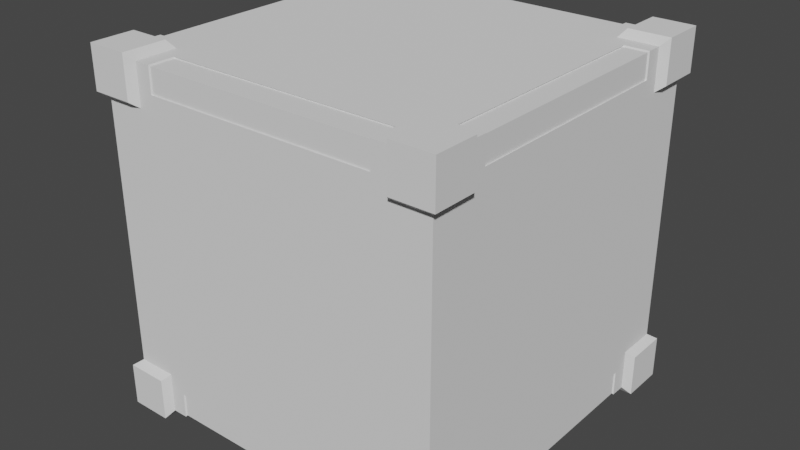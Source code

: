 # Source: crate.blend  (saved by Blender 3.3.6; exported with 4.5.12 LTS)
import bpy
from mathutils import Matrix  # noqa: F401  (used for matrix-valued properties, if any)

bpy.ops.wm.read_factory_settings(use_empty=True)
scene = bpy.context.scene
scene.name = 'Scene'

# ---- collections
col_collection = bpy.data.collections.new('Collection'); scene.collection.children.link(col_collection)

# ---- node groups
ng_auto_smooth = bpy.data.node_groups.new('Auto Smooth', 'GeometryNodeTree')
_s = ng_auto_smooth.interface.new_socket(name='Geometry', in_out='OUTPUT', socket_type='NodeSocketGeometry')
_s = ng_auto_smooth.interface.new_socket(name='Geometry', in_out='INPUT', socket_type='NodeSocketGeometry')
_s = ng_auto_smooth.interface.new_socket(name='Angle', in_out='INPUT', socket_type='NodeSocketFloat')
_s.subtype = 'ANGLE'
_s.min_value = 0.0
_s.max_value = 3.142
ng_auto_smooth.is_modifier = True
_N = ng_auto_smooth.nodes; _L = ng_auto_smooth.links
n0 = _N.new('NodeGroupOutput'); n0.name = 'Group Output'; n0.location = (480, -100)
n1 = _N.new('NodeGroupInput'); n1.name = 'Group Input'; n1.location = (-420, -300)
n2 = _N.new('NodeGroupInput'); n2.name = 'Group Input.001'; n2.location = (-60, -100)
n3 = _N.new('GeometryNodeSetShadeSmooth'); n3.name = 'Set Shade Smooth'; n3.location = (120, -100)
n3.domain = 'EDGE'
n4 = _N.new('GeometryNodeSetShadeSmooth'); n4.name = 'Set Shade Smooth.001'; n4.location = (300, -100)
n5 = _N.new('GeometryNodeInputMeshEdgeAngle'); n5.name = 'Edge Angle'; n5.location = (-420, -220)
n6 = _N.new('GeometryNodeInputEdgeSmooth'); n6.name = 'Is Edge Smooth'; n6.location = (-60, -160)
n7 = _N.new('GeometryNodeInputShadeSmooth'); n7.name = 'Is Face Smooth'; n7.location = (-240, -340)
n8 = _N.new('FunctionNodeBooleanMath'); n8.name = 'Boolean Math'; n8.location = (-60, -220)
n9 = _N.new('FunctionNodeCompare'); n9.name = 'Compare'; n9.location = (-240, -180)
n9.operation = 'LESS_EQUAL'
_L.new(n5.outputs[0], n9.inputs[0])
_L.new(n4.outputs[0], n0.inputs[0])
_L.new(n1.outputs[1], n9.inputs[1])
_L.new(n9.outputs[0], n8.inputs[0])
_L.new(n7.outputs[0], n8.inputs[1])
_L.new(n2.outputs[0], n3.inputs[0])
_L.new(n6.outputs[0], n3.inputs[1])
_L.new(n3.outputs[0], n4.inputs[0])
_L.new(n8.outputs[0], n3.inputs[2])
n0.is_active_output = True

# ---- world
world_world = bpy.data.worlds.new('World'); scene.world = world_world
world_world.use_nodes = True; world_world.node_tree.nodes.clear()
_N = world_world.node_tree.nodes; _L = world_world.node_tree.links
n0 = _N.new('ShaderNodeOutputWorld'); n0.name = 'World Output'; n0.location = (300, 300)
n1 = _N.new('ShaderNodeBackground'); n1.name = 'Background'; n1.location = (10, 300)
n1.inputs[0].default_value = (0.05088, 0.05088, 0.05088, 1.0)
_L.new(n1.outputs[0], n0.inputs[0])
n0.is_active_output = True
world_world.color = (0.05088, 0.05088, 0.05088)
world_world.use_sun_shadow = False
world_world.sun_shadow_jitter_overblur = 0.0

# ---- meshes
me_cube_001 = bpy.data.meshes.new('Cube.001')
me_cube_001.from_pydata([(-1.0, 0.7556, -1.0), (-1.0, -0.7556, -1.0), (1.0, -0.6659, -1.0), (1.0, 0.7556, -1.0), (-1.0, -1.0, -0.7637), (-1.0, 1.0, -0.7637), (1.0, 1.0, -0.7637), (-0.7006, -0.9094, 0.6003), (1.0, -1.0, -0.7637), (1.0, 0.6659, -0.8534), (1.0, -0.6659, -0.8534), (0.7006, -0.9094, 0.6003), (-1.0, -0.6659, -0.8534), (0.7006, 0.9094, 0.6003), (-1.0, 0.6659, -0.8534), (0.6807, 1.0, -1.0), (-0.6807, 1.0, -1.0), (-0.6807, -1.0, -1.0), (0.7704, -1.0, -1.0), (0.6807, 0.8453, -1.0), (-0.6807, 0.8453, -1.0), (0.6807, -0.8453, -1.0), (-0.6807, -0.8453, -1.0), (0.6807, -1.0, -0.8534), (-0.6807, -1.0, -0.8534), (-0.7006, 0.9094, 0.6003), (-0.9094, 0.6871, 0.6003), (-0.6807, 1.0, -0.8534), (0.6807, 1.0, -0.8534), (-0.9094, -0.6871, 0.6003), (0.9094, -0.6871, 0.6003), (-1.0, 0.6659, -1.0), (-0.7704, 0.7556, -1.0), (-0.8601, 0.6659, -1.0), (-1.0, -0.6659, -1.0), (-0.7704, -0.7556, -1.0), (-0.8601, -0.6659, -1.0), (1.0, 0.7556, -0.7637), (1.0, 0.6659, -1.0), (1.0, -0.7556, -0.7637), (1.0, -0.7556, -1.0), (-1.0, -0.7556, -0.7637), (-1.0, 0.7556, -0.7637), (0.9094, 0.6871, 0.6003), (0.7704, -1.0, -0.7637), (0.7704, 0.7556, -1.0), (0.8601, 0.6659, -1.0), (0.7704, -0.7556, -1.0), (0.8601, -0.6659, -1.0), (-0.7704, -1.0, -0.7637), (-0.7704, 1.0, -0.7637), (0.7704, 1.0, -0.7637), (-0.7704, 1.0, -1.0), (0.7704, 1.0, -1.0), (0.6807, -1.0, -1.0), (-0.7704, -1.0, -1.0), (-0.9922, 0.6607, -0.9922), (-0.9922, -0.6607, -0.9922), (0.9922, -0.6607, -0.9922), (0.9922, 0.6607, -0.9922), (0.6753, 0.9922, -0.9922), (-0.6753, 0.9922, -0.9922), (-0.6753, -0.9922, -0.9922), (0.6753, -0.9922, -0.9922), (-0.8534, 0.6607, -0.9922), (-0.8534, -0.6607, -0.9922), (0.9922, 0.6607, -0.8467), (0.9922, -0.6607, -0.8467), (-0.9922, -0.6607, -0.8467), (-0.9922, 0.6607, -0.8467), (0.9094, -0.9094, 0.6003), (0.9094, 0.9094, 0.6003), (0.8534, 0.6607, -0.9922), (0.6753, 0.8387, -0.9922), (-0.6753, 0.8387, -0.9922), (0.8534, -0.6607, -0.9922), (0.6753, -0.8387, -0.9922), (-0.6753, -0.8387, -0.9922), (0.6753, -0.9922, -0.8467), (-0.6753, -0.9922, -0.8467), (-0.9094, 0.9094, 0.6003), (-0.9094, -0.9094, 0.6003), (-0.6753, 0.9922, -0.8467), (0.6753, 0.9922, -0.8467), (-1.0, -1.0, 0.6003), (-1.0, 1.0, 0.6003), (1.0, 1.0, 0.6003), (1.0, -1.0, 0.6003), (1.0, 0.7556, 0.6003), (1.0, -0.7556, 0.6003), (-1.0, -0.7556, 0.6003), (-1.0, 0.7556, 0.6003), (-0.7704, 1.0, 0.6003), (0.7704, 1.0, 0.6003), (0.7704, -1.0, 0.6003), (-0.7704, -1.0, 0.6003), (-0.7006, -0.9094, 0.3721), (-0.7006, -0.7467, 0.2095), (-0.7006, -0.8876, 0.2908), (-0.7006, -0.828, 0.2312), (0.7006, -0.7467, 0.2095), (0.7006, -0.9094, 0.3721), (0.7006, -0.828, 0.2312), (0.7006, -0.8876, 0.2908), (0.7006, 0.9094, 0.3721), (0.7006, 0.7467, 0.2095), (0.7006, 0.8876, 0.2908), (0.7006, 0.828, 0.2312), (-0.7006, 0.7467, 0.2095), (-0.7006, 0.9094, 0.3721), (-0.7006, 0.828, 0.2312), (-0.7006, 0.8876, 0.2908), (-0.7467, 0.6871, 0.2095), (-0.9094, 0.6871, 0.3721), (-0.828, 0.6871, 0.2312), (-0.8876, 0.6871, 0.2908), (-0.9094, -0.6871, 0.3721), (-0.7467, -0.6871, 0.2095), (-0.8876, -0.6871, 0.2908), (-0.828, -0.6871, 0.2312), (0.7467, -0.6871, 0.2095), (0.9094, -0.6871, 0.3721), (0.828, -0.6871, 0.2312), (0.8876, -0.6871, 0.2908), (0.9094, 0.6871, 0.3721), (0.7467, 0.6871, 0.2095), (0.8876, 0.6871, 0.2908), (0.828, 0.6871, 0.2312), (0.7467, -0.7467, 0.2095), (0.9094, -0.9094, 0.3721), (0.828, -0.828, 0.2312), (0.8876, -0.8876, 0.2908), (0.9094, 0.9094, 0.3721), (0.7467, 0.7467, 0.2095), (0.8876, 0.8876, 0.2908), (0.828, 0.828, 0.2312), (-0.7467, 0.7467, 0.2095), (-0.9094, 0.9094, 0.3721), (-0.828, 0.828, 0.2312), (-0.8876, 0.8876, 0.2908), (-0.9094, -0.9094, 0.3721), (-0.7467, -0.7467, 0.2095), (-0.8876, -0.8876, 0.2908), (-0.828, -0.828, 0.2312)], [], [(16, 27, 82, 61), (9, 10, 67, 66), (85, 91, 26, 80), (27, 28, 83, 82), (32, 45, 47, 35), (12, 14, 69, 68), (84, 95, 7, 81), (23, 24, 79, 78), (95, 94, 11, 7), (33, 31, 0, 32), (34, 36, 35, 1), (9, 38, 3, 37), (2, 10, 39, 40), (12, 34, 1, 41), (31, 14, 42, 0), (14, 12, 41, 42), (10, 9, 37, 39), (38, 46, 45, 3), (20, 19, 45, 32), (48, 2, 40, 47), (21, 22, 35, 47), (24, 23, 44, 49), (28, 27, 50, 51), (27, 16, 52, 50), (15, 28, 51, 53), (23, 54, 18, 44), (17, 24, 49, 55), (36, 33, 32, 35), (46, 48, 47, 45), (16, 20, 32, 52), (19, 15, 53, 45), (22, 17, 55, 35), (54, 21, 47, 18), (72, 59, 58, 75), (57, 68, 69, 56), (59, 66, 67, 58), (61, 82, 83, 60), (63, 78, 79, 62), (56, 64, 65, 57), (61, 60, 73, 74), (77, 76, 63, 62), (17, 22, 77, 62), (31, 33, 64, 56), (28, 15, 60, 83), (21, 54, 63, 76), (36, 34, 57, 65), (54, 23, 78, 63), (38, 9, 66, 59), (24, 17, 62, 79), (10, 2, 58, 67), (33, 36, 65, 64), (34, 12, 68, 57), (48, 46, 72, 75), (46, 38, 59, 72), (14, 31, 56, 69), (20, 16, 61, 74), (19, 20, 74, 73), (15, 19, 73, 60), (2, 48, 75, 58), (22, 21, 76, 77), (44, 94, 95, 49), (8, 87, 94, 44), (50, 92, 93, 51), (5, 85, 92, 50), (42, 91, 85, 5), (51, 93, 86, 6), (39, 89, 87, 8), (49, 95, 84, 4), (6, 86, 88, 37), (37, 88, 89, 39), (4, 84, 90, 41), (41, 90, 91, 42), (91, 90, 29, 26), (94, 87, 70, 11), (88, 86, 71, 43), (86, 93, 13, 71), (93, 92, 25, 13), (89, 88, 43, 30), (87, 89, 30, 70), (92, 85, 80, 25), (90, 84, 81, 29), (30, 43, 124, 121), (81, 7, 96, 140), (25, 80, 137, 109), (70, 30, 121, 129), (80, 26, 113, 137), (71, 13, 104, 132), (11, 70, 129, 101), (29, 81, 140, 116), (26, 29, 116, 113), (43, 71, 132, 124), (13, 25, 109, 104), (7, 11, 101, 96), (117, 112, 114, 119), (119, 114, 115, 118), (118, 115, 113, 116), (141, 117, 119, 143), (143, 119, 118, 142), (142, 118, 116, 140), (125, 120, 122, 127), (127, 122, 123, 126), (126, 123, 121, 124), (133, 125, 127, 135), (135, 127, 126, 134), (134, 126, 124, 132), (97, 141, 143, 99), (99, 143, 142, 98), (98, 142, 140, 96), (120, 128, 130, 122), (122, 130, 131, 123), (123, 131, 129, 121), (105, 133, 135, 107), (107, 135, 134, 106), (106, 134, 132, 104), (112, 136, 138, 114), (114, 138, 139, 115), (115, 139, 137, 113), (136, 108, 110, 138), (138, 110, 111, 139), (139, 111, 109, 137), (108, 105, 107, 110), (110, 107, 106, 111), (111, 106, 104, 109), (128, 100, 102, 130), (130, 102, 103, 131), (131, 103, 101, 129), (100, 97, 99, 102), (102, 99, 98, 103), (103, 98, 96, 101), (117, 141, 97, 100, 128, 120, 125, 133, 105, 108, 136, 112)])
me_cube_001.polygons.foreach_set('use_smooth', [True] * 130)
_uv = me_cube_001.uv_layers.new(name='UVMap')
_uv.uv.foreach_set('vector', [0.9783, 0.2091, 0.9783, 0.2792, 0.9746, 0.2824, 0.9746, 0.2128, 0.9783, 0.8185, 0.9783, 0.1815, 0.9746, 0.184, 0.9746, 0.816, 0.02168, 0.9783, 0.02168, 0.8614, 0.06502, 0.8287, 0.06502, 0.935, 0.1744, 0.9783, 0.8256, 0.9783, 0.823, 0.9746, 0.177, 0.9746, 0.1315, 0.8614, 0.8685, 0.8614, 0.8685, 0.1386, 0.1315, 0.1386, 0.02168, 0.1815, 0.02168, 0.8185, 0.02541, 0.816, 0.02541, 0.184, 0.02168, 0.02168, 0.1315, 0.02168, 0.1649, 0.06502, 0.06502, 0.06502, 0.8256, 0.02168, 0.1744, 0.02168, 0.177, 0.02541, 0.823, 0.02541, 0.1315, 0.02168, 0.8685, 0.02168, 0.8351, 0.06502, 0.1649, 0.06502, 0.08858, 0.8185, 0.02168, 0.8185, 0.02168, 0.8614, 0.1315, 0.8614, 0.02168, 0.1815, 0.08858, 0.1815, 0.1315, 0.1386, 0.02168, 0.1386, 0.8185, 0.2792, 0.8185, 0.2091, 0.8614, 0.2091, 0.8614, 0.3221, 0.1815, 0.2091, 0.1815, 0.2792, 0.1386, 0.3221, 0.1386, 0.2091, 0.1815, 0.2792, 0.1815, 0.2091, 0.1386, 0.2091, 0.1386, 0.3221, 0.8185, 0.2091, 0.8185, 0.2792, 0.8614, 0.3221, 0.8614, 0.2091, 0.8185, 0.2792, 0.1815, 0.2792, 0.1386, 0.3221, 0.8614, 0.3221, 0.1815, 0.2792, 0.8185, 0.2792, 0.8614, 0.3221, 0.1386, 0.3221, 0.9783, 0.8185, 0.9114, 0.8185, 0.8685, 0.8614, 0.9783, 0.8614, 0.1744, 0.9044, 0.8256, 0.9044, 0.8685, 0.8614, 0.1315, 0.8614, 0.9114, 0.1815, 0.9783, 0.1815, 0.9783, 0.1386, 0.8685, 0.1386, 0.8256, 0.09565, 0.1744, 0.09565, 0.1315, 0.1386, 0.8685, 0.1386, 0.1744, 0.2792, 0.8256, 0.2792, 0.8685, 0.3221, 0.1315, 0.3221, 0.8256, 0.2792, 0.1744, 0.2792, 0.1315, 0.3221, 0.8685, 0.3221, 0.1744, 0.2792, 0.1744, 0.2091, 0.1315, 0.2091, 0.1315, 0.3221, 0.8256, 0.2091, 0.8256, 0.2792, 0.8685, 0.3221, 0.8685, 0.2091, 0.8256, 0.2792, 0.8256, 0.2091, 0.8685, 0.2091, 0.8685, 0.3221, 0.1744, 0.2091, 0.1744, 0.2792, 0.1315, 0.3221, 0.1315, 0.2091, 0.08858, 0.1815, 0.08858, 0.8185, 0.1315, 0.8614, 0.1315, 0.1386, 0.9114, 0.8185, 0.9114, 0.1815, 0.8685, 0.1386, 0.8685, 0.8614, 0.1744, 0.9783, 0.1744, 0.9044, 0.1315, 0.8614, 0.1315, 0.9783, 0.8256, 0.9044, 0.8256, 0.9783, 0.8685, 0.9783, 0.8685, 0.8614, 0.1744, 0.09565, 0.1744, 0.02168, 0.1315, 0.02168, 0.1315, 0.1386, 0.8256, 0.02168, 0.8256, 0.09565, 0.8685, 0.1386, 0.8685, 0.02168, 0.9082, 0.816, 0.9746, 0.816, 0.9746, 0.184, 0.9082, 0.184, 0.184, 0.2128, 0.184, 0.2824, 0.816, 0.2824, 0.816, 0.2128, 0.816, 0.2128, 0.816, 0.2824, 0.184, 0.2824, 0.184, 0.2128, 0.177, 0.2128, 0.177, 0.2824, 0.823, 0.2824, 0.823, 0.2128, 0.823, 0.2128, 0.823, 0.2824, 0.177, 0.2824, 0.177, 0.2128, 0.02541, 0.816, 0.09179, 0.816, 0.09179, 0.184, 0.02541, 0.184, 0.177, 0.9746, 0.823, 0.9746, 0.823, 0.9012, 0.177, 0.9012, 0.177, 0.09881, 0.823, 0.09881, 0.823, 0.02541, 0.177, 0.02541, 0.02168, 0.2091, 0.09565, 0.2091, 0.09881, 0.2128, 0.02541, 0.2128, 0.02168, 0.2091, 0.08858, 0.2091, 0.09179, 0.2128, 0.02541, 0.2128, 0.9783, 0.2792, 0.9783, 0.2091, 0.9746, 0.2128, 0.9746, 0.2824, 0.09565, 0.2091, 0.02168, 0.2091, 0.02541, 0.2128, 0.09881, 0.2128, 0.08858, 0.2091, 0.02168, 0.2091, 0.02541, 0.2128, 0.09179, 0.2128, 0.02168, 0.2091, 0.02168, 0.2792, 0.02541, 0.2824, 0.02541, 0.2128, 0.9783, 0.2091, 0.9783, 0.2792, 0.9746, 0.2824, 0.9746, 0.2128, 0.02168, 0.2792, 0.02168, 0.2091, 0.02541, 0.2128, 0.02541, 0.2824, 0.9783, 0.2792, 0.9783, 0.2091, 0.9746, 0.2128, 0.9746, 0.2824, 0.8185, 0.2091, 0.1815, 0.2091, 0.184, 0.2128, 0.816, 0.2128, 0.02168, 0.2091, 0.02168, 0.2792, 0.02541, 0.2824, 0.02541, 0.2128, 0.1815, 0.2091, 0.8185, 0.2091, 0.816, 0.2128, 0.184, 0.2128, 0.9114, 0.2091, 0.9783, 0.2091, 0.9746, 0.2128, 0.9082, 0.2128, 0.02168, 0.2792, 0.02168, 0.2091, 0.02541, 0.2128, 0.02541, 0.2824, 0.9044, 0.2091, 0.9783, 0.2091, 0.9746, 0.2128, 0.9012, 0.2128, 0.8256, 0.2091, 0.1744, 0.2091, 0.177, 0.2128, 0.823, 0.2128, 0.9783, 0.2091, 0.9044, 0.2091, 0.9012, 0.2128, 0.9746, 0.2128, 0.9783, 0.2091, 0.9114, 0.2091, 0.9082, 0.2128, 0.9746, 0.2128, 0.1744, 0.2091, 0.8256, 0.2091, 0.823, 0.2128, 0.177, 0.2128, 0.8685, 0.3221, 0.8685, 0.9745, 0.1315, 0.9745, 0.1315, 0.3221, 0.9783, 0.3221, 0.9783, 0.9745, 0.8685, 0.9745, 0.8685, 0.3221, 0.1315, 0.3221, 0.1315, 0.9745, 0.8685, 0.9745, 0.8685, 0.3221, 0.02168, 0.3221, 0.02168, 0.9745, 0.1315, 0.9745, 0.1315, 0.3221, 0.8614, 0.3221, 0.8614, 0.9745, 0.9783, 0.9745, 0.9783, 0.3221, 0.8685, 0.3221, 0.8685, 0.9745, 0.9783, 0.9745, 0.9783, 0.3221, 0.1386, 0.3221, 0.1386, 0.9745, 0.02168, 0.9745, 0.02168, 0.3221, 0.1315, 0.3221, 0.1315, 0.9745, 0.02168, 0.9745, 0.02168, 0.3221, 0.9783, 0.3221, 0.9783, 0.9745, 0.8614, 0.9745, 0.8614, 0.3221, 0.8614, 0.3221, 0.8614, 0.9745, 0.1386, 0.9745, 0.1386, 0.3221, 0.02168, 0.3221, 0.02168, 0.9745, 0.1386, 0.9745, 0.1386, 0.3221, 0.1386, 0.3221, 0.1386, 0.9745, 0.8614, 0.9745, 0.8614, 0.3221, 0.02168, 0.8614, 0.02168, 0.1386, 0.06502, 0.1713, 0.06502, 0.8287, 0.8685, 0.02168, 0.9783, 0.02168, 0.935, 0.06502, 0.8351, 0.06502, 0.9783, 0.8614, 0.9783, 0.9783, 0.935, 0.935, 0.935, 0.8287, 0.9783, 0.9783, 0.8685, 0.9783, 0.8351, 0.935, 0.935, 0.935, 0.8685, 0.9783, 0.1315, 0.9783, 0.1649, 0.935, 0.8351, 0.935, 0.9783, 0.1386, 0.9783, 0.8614, 0.935, 0.8287, 0.935, 0.1713, 0.9783, 0.02168, 0.9783, 0.1386, 0.935, 0.1713, 0.935, 0.06502, 0.1315, 0.9783, 0.02168, 0.9783, 0.06502, 0.935, 0.1649, 0.935, 0.02168, 0.1386, 0.02168, 0.02168, 0.06502, 0.06502, 0.06502, 0.1713, 0.1713, 0.9745, 0.8287, 0.9745, 0.8287, 0.8654, 0.1713, 0.8654, 0.06502, 0.9745, 0.1649, 0.9745, 0.1649, 0.8654, 0.06502, 0.8654, 0.1649, 0.9745, 0.06502, 0.9745, 0.06502, 0.8654, 0.1649, 0.8654, 0.06502, 0.9745, 0.1713, 0.9745, 0.1713, 0.8654, 0.06502, 0.8654, 0.935, 0.9745, 0.8287, 0.9745, 0.8287, 0.8654, 0.935, 0.8654, 0.935, 0.9745, 0.8351, 0.9745, 0.8351, 0.8654, 0.935, 0.8654, 0.8351, 0.9745, 0.935, 0.9745, 0.935, 0.8654, 0.8351, 0.8654, 0.1713, 0.9745, 0.06502, 0.9745, 0.06502, 0.8654, 0.1713, 0.8654, 0.8287, 0.9745, 0.1713, 0.9745, 0.1713, 0.8654, 0.8287, 0.8654, 0.8287, 0.9745, 0.935, 0.9745, 0.935, 0.8654, 0.8287, 0.8654, 0.8351, 0.9745, 0.1649, 0.9745, 0.1649, 0.8654, 0.8351, 0.8654, 0.1649, 0.9745, 0.8351, 0.9745, 0.8351, 0.8654, 0.1649, 0.8654, 0.1428, 0.1713, 0.1428, 0.8287, 0.1039, 0.8287, 0.1039, 0.1713, 0.1713, 0.798, 0.8287, 0.798, 0.8287, 0.8265, 0.1713, 0.8265, 0.1713, 0.8265, 0.8287, 0.8265, 0.8287, 0.8654, 0.1713, 0.8654, 0.1428, 0.1428, 0.1428, 0.1713, 0.1039, 0.1713, 0.1039, 0.1039, 0.1039, 0.798, 0.1713, 0.798, 0.1713, 0.8265, 0.07544, 0.8265, 0.07544, 0.8265, 0.1713, 0.8265, 0.1713, 0.8654, 0.06502, 0.8654, 0.8572, 0.8287, 0.8572, 0.1713, 0.8961, 0.1713, 0.8961, 0.8287, 0.8287, 0.798, 0.1713, 0.798, 0.1713, 0.8265, 0.8287, 0.8265, 0.8287, 0.8265, 0.1713, 0.8265, 0.1713, 0.8654, 0.8287, 0.8654, 0.8572, 0.8572, 0.8572, 0.8287, 0.8961, 0.8287, 0.8961, 0.8961, 0.8961, 0.798, 0.8287, 0.798, 0.8287, 0.8265, 0.9246, 0.8265, 0.9246, 0.8265, 0.8287, 0.8265, 0.8287, 0.8654, 0.935, 0.8654, 0.1649, 0.1428, 0.1428, 0.1428, 0.1039, 0.1039, 0.1649, 0.1039, 0.1649, 0.798, 0.1039, 0.798, 0.07544, 0.8265, 0.1649, 0.8265, 0.1649, 0.8265, 0.07544, 0.8265, 0.06502, 0.8654, 0.1649, 0.8654, 0.8572, 0.1713, 0.8572, 0.1428, 0.8961, 0.1039, 0.8961, 0.1713, 0.1713, 0.798, 0.1039, 0.798, 0.07544, 0.8265, 0.1713, 0.8265, 0.1713, 0.8265, 0.07544, 0.8265, 0.06502, 0.8654, 0.1713, 0.8654, 0.8351, 0.8572, 0.8572, 0.8572, 0.8961, 0.8961, 0.8351, 0.8961, 0.8351, 0.798, 0.8961, 0.798, 0.9246, 0.8265, 0.8351, 0.8265, 0.8351, 0.8265, 0.9246, 0.8265, 0.935, 0.8654, 0.8351, 0.8654, 0.1428, 0.8287, 0.1428, 0.8572, 0.1039, 0.8961, 0.1039, 0.8287, 0.8287, 0.798, 0.8961, 0.798, 0.9246, 0.8265, 0.8287, 0.8265, 0.8287, 0.8265, 0.9246, 0.8265, 0.935, 0.8654, 0.8287, 0.8654, 0.1428, 0.8572, 0.1649, 0.8572, 0.1649, 0.8961, 0.1039, 0.8961, 0.1039, 0.798, 0.1649, 0.798, 0.1649, 0.8265, 0.07544, 0.8265, 0.07544, 0.8265, 0.1649, 0.8265, 0.1649, 0.8654, 0.06502, 0.8654, 0.1649, 0.8572, 0.8351, 0.8572, 0.8351, 0.8961, 0.1649, 0.8961, 0.1649, 0.798, 0.8351, 0.798, 0.8351, 0.8265, 0.1649, 0.8265, 0.1649, 0.8265, 0.8351, 0.8265, 0.8351, 0.8654, 0.1649, 0.8654, 0.8572, 0.1428, 0.8351, 0.1428, 0.8351, 0.1039, 0.8961, 0.1039, 0.8961, 0.798, 0.8351, 0.798, 0.8351, 0.8265, 0.9246, 0.8265, 0.9246, 0.8265, 0.8351, 0.8265, 0.8351, 0.8654, 0.935, 0.8654, 0.8351, 0.1428, 0.1649, 0.1428, 0.1649, 0.1039, 0.8351, 0.1039, 0.8351, 0.798, 0.1649, 0.798, 0.1649, 0.8265, 0.8351, 0.8265, 0.8351, 0.8265, 0.1649, 0.8265, 0.1649, 0.8654, 0.8351, 0.8654, 0.1428, 0.1713, 0.1428, 0.1428, 0.1649, 0.1428, 0.8351, 0.1428, 0.8572, 0.1428, 0.8572, 0.1713, 0.8572, 0.8287, 0.8572, 0.8572, 0.8351, 0.8572, 0.1649, 0.8572, 0.1428, 0.8572, 0.1428, 0.8287])
me_cube_001.update()
me_cube_002 = bpy.data.meshes.new('Cube.002')
me_cube_002.from_pydata([(0.02072, -0.7341, 0.4033), (0.02072, 0.7771, 0.4033), (2.021, 0.6874, 0.4033), (2.021, -0.6444, 0.4033), (0.02072, -0.9785, 0.1669), (0.02072, 1.021, 0.1669), (2.021, 1.021, 0.1669), (2.021, -0.9785, 0.1669), (2.021, 0.6874, 0.2567), (2.021, -0.6444, 0.2567), (0.02072, -0.6444, 0.2567), (0.02072, 0.6874, 0.2567), (0.3401, 1.021, 0.4033), (1.791, 1.021, 0.4033), (1.701, -0.9785, 0.4033), (0.3401, -0.9785, 0.4033), (0.3401, 0.8668, 0.4033), (1.701, 0.8668, 0.4033), (0.3401, -0.8239, 0.4033), (1.701, -0.8239, 0.4033), (1.701, -0.9785, 0.2567), (0.3401, -0.9785, 0.2567), (0.3401, 1.021, 0.2567), (1.701, 1.021, 0.2567), (2.021, 0.7771, 0.4033), (1.791, 0.7771, 0.4033), (1.881, 0.6874, 0.4033), (2.021, -0.7341, 0.4033), (1.791, -0.7341, 0.4033), (1.881, -0.6444, 0.4033), (2.021, 0.7771, 0.1669), (2.021, -0.7341, 0.1669), (0.02072, -0.6444, 0.4033), (0.02072, -0.7341, 0.1669), (0.02072, 0.6874, 0.4033), (0.02072, 0.7771, 0.1669), (0.2503, 0.7771, 0.4033), (0.1606, 0.6874, 0.4033), (0.2503, -0.7341, 0.4033), (0.1606, -0.6444, 0.4033), (1.791, -0.9785, 0.1669), (0.2503, -0.9785, 0.1669), (0.2503, 1.021, 0.1669), (1.791, 1.021, 0.1669), (1.701, 1.021, 0.4033), (0.2503, 1.021, 0.4033), (1.791, -0.9785, 0.4033), (0.2503, -0.9785, 0.4033), (0.02853, -0.6392, 0.3955), (0.02853, 0.6821, 0.3955), (2.013, 0.6821, 0.3955), (2.013, -0.6392, 0.3955), (0.3454, 1.014, 0.3955), (1.696, 1.014, 0.3955), (1.696, -0.9707, 0.3955), (0.3454, -0.9707, 0.3955), (1.874, 0.6821, 0.3955), (1.874, -0.6392, 0.3955), (2.013, 0.6821, 0.25), (2.013, -0.6392, 0.25), (0.02853, -0.6392, 0.25), (0.02853, 0.6821, 0.25), (0.1673, 0.6821, 0.3955), (0.3454, 0.8602, 0.3955), (1.696, 0.8602, 0.3955), (0.1673, -0.6392, 0.3955), (0.3454, -0.8173, 0.3955), (1.696, -0.8173, 0.3955), (1.696, -0.9707, 0.25), (0.3454, -0.9707, 0.25), (0.3454, 1.014, 0.25), (1.696, 1.014, 0.25), (0.02072, -0.9785, 0.003534), (0.02072, 1.021, 0.003534), (2.021, 1.021, 0.003534), (2.021, -0.9785, 0.003534), (2.021, 0.7771, 0.003534), (2.021, -0.7341, 0.003534), (0.02072, -0.7341, 0.003534), (0.02072, 0.7771, 0.003534), (0.2503, 1.021, 0.003534), (1.791, 1.021, 0.003534), (1.791, -0.9785, 0.003534), (0.2503, -0.9785, 0.003534), (0.1371, -0.8621, 0.003534), (0.1371, 0.9051, 0.003534), (1.904, 0.9051, 0.003534), (1.904, -0.8621, 0.003534), (1.904, 0.6891, 0.003534), (1.904, -0.6462, 0.003534), (0.1371, -0.6462, 0.003534), (0.1371, 0.6891, 0.003534), (0.34, 0.9051, 0.003534), (1.701, 0.9051, 0.003534), (1.701, -0.8621, 0.003534), (0.34, -0.8621, 0.003534), (0.1402, -0.8638, 0.358), (0.1402, 0.9034, 0.358), (1.907, 0.9034, 0.358), (1.907, -0.8638, 0.358), (1.907, 0.6874, 0.358), (1.907, -0.6478, 0.358), (0.1402, -0.6478, 0.358), (0.1402, 0.6874, 0.358), (0.3431, 0.9034, 0.358), (1.705, 0.9034, 0.358), (1.705, -0.8638, 0.358), (0.3431, -0.8638, 0.358)], [], [(29, 3, 51, 57), (18, 15, 55, 66), (23, 22, 70, 71), (78, 33, 35, 79), (72, 4, 33, 78), (2, 26, 56, 50), (76, 30, 31, 77), (74, 6, 30, 76), (83, 41, 4, 72), (77, 31, 7, 75), (81, 43, 6, 74), (79, 35, 5, 73), (73, 5, 42, 80), (80, 42, 43, 81), (14, 19, 67, 54), (75, 7, 40, 82), (82, 40, 41, 83), (12, 16, 63, 52), (25, 36, 38, 28), (17, 44, 53, 64), (34, 11, 61, 49), (39, 37, 62, 65), (26, 2, 24, 25), (3, 29, 28, 27), (2, 8, 30, 24), (9, 3, 27, 31), (32, 10, 33, 0), (11, 34, 1, 35), (10, 11, 35, 33), (8, 9, 31, 30), (34, 37, 36, 1), (17, 16, 36, 25), (39, 32, 0, 38), (18, 19, 28, 38), (20, 21, 41, 40), (22, 23, 43, 42), (29, 26, 25, 28), (37, 39, 38, 36), (44, 17, 25, 13), (16, 12, 45, 36), (19, 14, 46, 28), (15, 18, 38, 47), (14, 20, 40, 46), (21, 15, 47, 41), (12, 22, 42, 45), (23, 44, 13, 43), (62, 49, 48, 65), (58, 50, 51, 59), (60, 48, 49, 61), (50, 56, 57, 51), (53, 52, 63, 64), (67, 66, 55, 54), (68, 54, 55, 69), (70, 52, 53, 71), (9, 8, 58, 59), (37, 34, 49, 62), (16, 17, 64, 63), (20, 14, 54, 68), (32, 39, 65, 48), (15, 21, 69, 55), (19, 18, 66, 67), (22, 12, 52, 70), (44, 23, 71, 53), (8, 2, 50, 58), (3, 9, 59, 51), (26, 29, 57, 56), (10, 32, 48, 60), (79, 73, 85, 91), (78, 79, 91, 90), (75, 82, 94, 87), (74, 76, 88, 86), (81, 74, 86, 93), (80, 81, 93, 92), (76, 77, 89, 88), (77, 75, 87, 89), (73, 80, 92, 85), (72, 78, 90, 84), (82, 83, 95, 94), (83, 72, 84, 95), (92, 93, 105, 104), (88, 89, 101, 100), (89, 87, 99, 101), (85, 92, 104, 97), (84, 90, 102, 96), (94, 95, 107, 106), (95, 84, 96, 107), (91, 85, 97, 103), (90, 91, 103, 102), (87, 94, 106, 99), (86, 88, 100, 98), (93, 86, 98, 105), (106, 107, 96, 102, 103, 97, 104, 105, 98, 100, 101, 99), (61, 11, 10, 60), (21, 20, 68, 69)])
me_cube_002.polygons.foreach_set('use_smooth', [True] * 94)
_uv = me_cube_002.uv_layers.new(name='UVMap')
_uv.uv.foreach_set('vector', [1.36, 0.632, 1.5, 0.632, 1.492, 0.6241, 1.353, 0.6241, -0.3602, 0.632, -0.5148, 0.632, -0.507, 0.6241, -0.3536, 0.6241, 1.181, 1.485, -0.1806, 1.485, -0.1753, 1.477, 1.175, 1.477, -0.2704, 0.2322, -0.2704, 0.3956, 1.241, 0.3956, 1.241, 0.2322, -0.5148, 0.2322, -0.5148, 0.3956, -0.2704, 0.3956, -0.2704, 0.2322, 1.5, 0.632, 1.36, 0.632, 1.353, 0.6241, 1.492, 0.6241, 1.241, 0.2322, 1.241, 0.3956, -0.2704, 0.3956, -0.2704, 0.2322, 1.485, 0.2322, 1.485, 0.3956, 1.241, 0.3956, 1.241, 0.2322, -0.2704, 0.2322, -0.2704, 0.3956, -0.5, 0.3956, -0.5, 0.2322, -0.2704, 0.2322, -0.2704, 0.3956, -0.5148, 0.3956, -0.5148, 0.2322, 1.27, 0.2322, 1.27, 0.3956, 1.5, 0.3956, 1.5, 0.2322, 1.241, 0.2322, 1.241, 0.3956, 1.485, 0.3956, 1.485, 0.2322, -0.5, 0.2322, -0.5, 0.3956, -0.2704, 0.3956, -0.2704, 0.2322, -0.2704, 0.2322, -0.2704, 0.3956, 1.27, 0.3956, 1.27, 0.2322, -0.5148, 0.632, -0.3602, 0.632, -0.3536, 0.6241, -0.507, 0.6241, 1.5, 0.2322, 1.5, 0.3956, 1.27, 0.3956, 1.27, 0.2322, 1.27, 0.2322, 1.27, 0.3956, -0.2704, 0.3956, -0.2704, 0.2322, 1.485, 0.632, 1.331, 0.632, 1.324, 0.6241, 1.477, 0.6241, 1.27, 1.241, -0.2704, 1.241, -0.2704, -0.2704, 1.27, -0.2704, 1.331, 0.632, 1.485, 0.632, 1.477, 0.6241, 1.324, 0.6241, -0.5, 0.632, -0.5, 0.4853, -0.4921, 0.4787, -0.4921, 0.6241, -0.1807, 0.632, 1.151, 0.632, 1.146, 0.6241, -0.1755, 0.6241, 1.36, 1.151, 1.5, 1.151, 1.5, 1.241, 1.27, 1.241, 1.5, -0.1807, 1.36, -0.1807, 1.27, -0.2704, 1.5, -0.2704, 1.151, 0.632, 1.151, 0.4853, 1.241, 0.3956, 1.241, 0.632, -0.1807, 0.4853, -0.1807, 0.632, -0.2704, 0.632, -0.2704, 0.3956, -0.1807, 0.632, -0.1807, 0.4853, -0.2704, 0.3956, -0.2704, 0.632, 1.151, 0.4853, 1.151, 0.632, 1.241, 0.632, 1.241, 0.3956, -0.1807, 0.4853, 1.151, 0.4853, 1.241, 0.3956, -0.2704, 0.3956, 1.151, 0.4853, -0.1807, 0.4853, -0.2704, 0.3956, 1.241, 0.3956, -0.5, 1.151, -0.3601, 1.151, -0.2704, 1.241, -0.5, 1.241, 1.181, 1.331, -0.1806, 1.331, -0.2704, 1.241, 1.27, 1.241, -0.3601, -0.1807, -0.5, -0.1807, -0.5, -0.2704, -0.2704, -0.2704, -0.1806, -0.3602, 1.181, -0.3602, 1.27, -0.2704, -0.2704, -0.2704, 1.181, 0.4853, -0.1806, 0.4853, -0.2704, 0.3956, 1.27, 0.3956, -0.1806, 0.4853, 1.181, 0.4853, 1.27, 0.3956, -0.2704, 0.3956, 1.36, -0.1807, 1.36, 1.151, 1.27, 1.241, 1.27, -0.2704, -0.3601, 1.151, -0.3601, -0.1807, -0.2704, -0.2704, -0.2704, 1.241, 1.181, 1.485, 1.181, 1.331, 1.27, 1.241, 1.27, 1.485, -0.1806, 1.331, -0.1806, 1.485, -0.2704, 1.485, -0.2704, 1.241, 1.181, -0.3602, 1.181, -0.5148, 1.27, -0.5148, 1.27, -0.2704, -0.1806, -0.5148, -0.1806, -0.3602, -0.2704, -0.2704, -0.2704, -0.5148, 1.181, 0.632, 1.181, 0.4853, 1.27, 0.3956, 1.27, 0.632, -0.1806, 0.4853, -0.1806, 0.632, -0.2704, 0.632, -0.2704, 0.3956, -0.1806, 0.632, -0.1806, 0.4853, -0.2704, 0.3956, -0.2704, 0.632, 1.181, 0.4853, 1.181, 0.632, 1.27, 0.632, 1.27, 0.3956, -0.3534, 1.146, -0.4921, 1.146, -0.4921, -0.1755, -0.3534, -0.1755, 1.146, 0.4787, 1.146, 0.6241, -0.1755, 0.6241, -0.1755, 0.4787, -0.1755, 0.4787, -0.1755, 0.6241, 1.146, 0.6241, 1.146, 0.4787, 1.492, 1.146, 1.353, 1.146, 1.353, -0.1755, 1.492, -0.1755, 1.175, 1.477, -0.1753, 1.477, -0.1753, 1.324, 1.175, 1.324, 1.175, -0.3536, -0.1753, -0.3536, -0.1753, -0.507, 1.175, -0.507, 1.175, 0.4787, 1.175, 0.6241, -0.1753, 0.6241, -0.1753, 0.4787, -0.1753, 0.4787, -0.1753, 0.6241, 1.175, 0.6241, 1.175, 0.4787, 1.5, -0.1807, 1.5, 1.151, 1.492, 1.146, 1.492, -0.1755, -0.3601, 0.632, -0.5, 0.632, -0.4921, 0.6241, -0.3534, 0.6241, -0.1806, 0.632, 1.181, 0.632, 1.175, 0.6241, -0.1753, 0.6241, -0.5148, 0.4853, -0.5148, 0.632, -0.507, 0.6241, -0.507, 0.4787, -0.5, 0.632, -0.3601, 0.632, -0.3534, 0.6241, -0.4921, 0.6241, -0.5148, 0.632, -0.5148, 0.4853, -0.507, 0.4787, -0.507, 0.6241, 1.181, 0.632, -0.1806, 0.632, -0.1753, 0.6241, 1.175, 0.6241, 1.485, 0.4853, 1.485, 0.632, 1.477, 0.6241, 1.477, 0.4787, 1.485, 0.632, 1.485, 0.4853, 1.477, 0.4787, 1.477, 0.6241, 1.5, 0.4853, 1.5, 0.632, 1.492, 0.6241, 1.492, 0.4787, 1.5, 0.632, 1.5, 0.4853, 1.492, 0.4787, 1.492, 0.6241, 1.151, 0.632, -0.1807, 0.632, -0.1755, 0.6241, 1.146, 0.6241, -0.5, 0.4853, -0.5, 0.632, -0.4921, 0.6241, -0.4921, 0.4787, -0.5, 1.241, -0.5, 1.485, -0.3835, 1.369, -0.3835, 1.153, -0.5, -0.2704, -0.5, 1.241, -0.3835, 1.153, -0.3835, -0.1825, 1.5, -0.5148, 1.27, -0.5148, 1.181, -0.3984, 1.384, -0.3984, 1.5, 1.485, 1.5, 1.241, 1.384, 1.153, 1.384, 1.369, 1.27, 1.485, 1.5, 1.485, 1.384, 1.369, 1.181, 1.369, -0.2704, 1.485, 1.27, 1.485, 1.181, 1.369, -0.1807, 1.369, 1.5, 1.241, 1.5, -0.2704, 1.384, -0.1825, 1.384, 1.153, 1.5, -0.2704, 1.5, -0.5148, 1.384, -0.3984, 1.384, -0.1825, -0.5, 1.485, -0.2704, 1.485, -0.1807, 1.369, -0.3835, 1.369, -0.5, -0.5148, -0.5, -0.2704, -0.3835, -0.1825, -0.3835, -0.3984, 1.27, -0.5148, -0.2704, -0.5148, -0.1807, -0.3984, 1.181, -0.3984, -0.2704, -0.5148, -0.5, -0.5148, -0.3835, -0.3984, -0.1807, -0.3984, -0.1807, 0.2322, 1.181, 0.2322, 1.184, 0.5866, -0.1776, 0.5866, 1.153, 0.2322, -0.1825, 0.2322, -0.1841, 0.5866, 1.151, 0.5866, -0.1825, 0.2322, -0.3984, 0.2322, -0.4001, 0.5866, -0.1841, 0.5866, -0.3835, 0.2322, -0.1807, 0.2322, -0.1776, 0.5866, -0.3805, 0.5866, -0.3984, 0.2322, -0.1825, 0.2322, -0.1841, 0.5866, -0.4001, 0.5866, 1.181, 0.2322, -0.1807, 0.2322, -0.1776, 0.5866, 1.184, 0.5866, -0.1807, 0.2322, -0.3835, 0.2322, -0.3805, 0.5866, -0.1776, 0.5866, 1.153, 0.2322, 1.369, 0.2322, 1.367, 0.5866, 1.151, 0.5866, -0.1825, 0.2322, 1.153, 0.2322, 1.151, 0.5866, -0.1841, 0.5866, 1.384, 0.2322, 1.181, 0.2322, 1.184, 0.5866, 1.387, 0.5866, 1.369, 0.2322, 1.153, 0.2322, 1.151, 0.5866, 1.367, 0.5866, 1.181, 0.2322, 1.384, 0.2322, 1.387, 0.5866, 1.184, 0.5866, 1.184, -0.4001, -0.1776, -0.4001, -0.3805, -0.4001, -0.3805, -0.1841, -0.3805, 1.151, -0.3805, 1.367, -0.1776, 1.367, 1.184, 1.367, 1.387, 1.367, 1.387, 1.151, 1.387, -0.1841, 1.387, -0.4001, 1.146, 0.4787, 1.151, 0.4853, -0.5, 0.4853, -0.1755, 0.4787, -0.5148, 0.4853, -0.5148, 0.4853, 1.175, 0.4787, -0.507, 0.4787])
me_cube_002.update()
me_cube_003 = bpy.data.meshes.new('Cube.003')
me_cube_003.from_pydata([(-1.0, 0.7556, -1.0), (-1.0, -0.7556, -1.0), (1.0, 0.7556, -1.0), (-1.0, -1.0, -0.7637), (-1.0, 1.0, -0.7637), (1.0, 1.0, -0.7637), (1.0, -1.0, -0.7637), (0.7704, -1.0, -1.0), (-1.045, -0.7899, -1.045), (-1.045, -1.045, -1.045), (-1.045, 1.045, -0.7983), (-1.045, 1.045, -1.045), (-0.8053, 1.045, -1.045), (1.045, 1.045, -0.7983), (1.045, 1.045, -1.045), (1.045, 0.7899, -1.045), (1.045, -1.045, -0.7983), (1.045, -1.045, -1.045), (0.8053, -1.045, -1.045), (-1.045, 0.7899, -1.045), (1.045, -0.7899, -1.045), (-0.8053, 0.7899, -1.045), (-0.8053, -0.7899, -1.045), (1.045, 0.7899, -0.7983), (1.045, -0.7899, -0.7983), (-1.045, -0.7899, -0.7983), (-1.045, 0.7899, -0.7983), (-1.045, -1.045, -0.7983), (-0.8053, -1.045, -0.7983), (0.8053, 1.045, -0.7983), (0.8053, 1.045, -1.045), (-0.8053, -1.045, -1.045), (0.8053, 0.7899, -1.045), (0.8053, -0.7899, -1.045), (0.8053, -1.045, -0.7983), (-0.8053, 1.045, -0.7983), (-0.7704, 0.7556, -1.0), (-0.7704, -0.7556, -1.0), (1.0, 0.7556, -0.7637), (1.0, -0.7556, -0.7637), (1.0, -0.7556, -1.0), (-1.0, -0.7556, -0.7637), (-1.0, 0.7556, -0.7637), (0.7704, -1.0, -0.7637), (0.7704, 0.7556, -1.0), (0.7704, -0.7556, -1.0), (-0.7704, -1.0, -0.7637), (-0.7704, 1.0, -0.7637), (0.7704, 1.0, -0.7637), (-0.7704, 1.0, -1.0), (0.7704, 1.0, -1.0), (-0.7704, -1.0, -1.0)], [], [(38, 2, 15, 23), (51, 46, 28, 31), (5, 38, 23, 13), (1, 37, 22, 8), (43, 7, 18, 34), (7, 45, 33, 18), (6, 43, 34, 16), (36, 0, 19, 21), (37, 51, 31, 22), (45, 40, 20, 33), (50, 48, 29, 30), (3, 41, 25, 27), (47, 49, 12, 35), (2, 44, 32, 15), (33, 20, 17, 18), (30, 14, 15, 32), (9, 27, 25, 8), (14, 13, 23, 15), (31, 28, 27, 9), (20, 24, 16, 17), (30, 29, 13, 14), (19, 26, 10, 11), (11, 10, 35, 12), (17, 16, 34, 18), (11, 12, 21, 19), (8, 22, 31, 9), (40, 39, 24, 20), (46, 3, 27, 28), (41, 1, 8, 25), (4, 47, 35, 10), (49, 36, 21, 12), (0, 42, 26, 19), (39, 6, 16, 24), (44, 50, 30, 32), (48, 5, 13, 29), (42, 4, 10, 26)])
me_cube_003.polygons.foreach_set('use_smooth', [True] * 36)
_uv = me_cube_003.uv_layers.new(name='UVMap')
_uv.uv.foreach_set('vector', [0.9783, 0.3221, 0.9783, 0.2091, 1.0, 0.1874, 1.0, 0.3056, 0.02168, 0.2091, 0.02168, 0.3221, 0.0, 0.3056, 0.0, 0.1874, 0.9783, 0.9783, 0.9783, 0.8614, 1.0, 0.8778, 1.0, 1.0, 0.02168, 0.2091, 0.1315, 0.2091, 0.1148, 0.1874, 0.0, 0.1874, 0.02168, 0.3221, 0.02168, 0.2091, 0.0, 0.1874, 0.0, 0.3056, 0.02168, 0.2091, 0.1386, 0.2091, 0.1222, 0.1874, 0.0, 0.1874, 0.9783, 0.02168, 0.8685, 0.02168, 0.8852, 0.0, 1.0, 0.0, 0.1315, 0.2091, 0.02168, 0.2091, 0.0, 0.1874, 0.1148, 0.1874, 0.1386, 0.2091, 0.02168, 0.2091, 0.0, 0.1874, 0.1222, 0.1874, 0.8685, 0.2091, 0.9783, 0.2091, 1.0, 0.1874, 0.8852, 0.1874, 0.9783, 0.2091, 0.9783, 0.3221, 1.0, 0.3056, 1.0, 0.1874, 0.02168, 0.02168, 0.02168, 0.1386, 0.0, 0.1222, 0.0, 0.0, 0.9783, 0.3221, 0.9783, 0.2091, 1.0, 0.1874, 1.0, 0.3056, 0.9783, 0.2091, 0.8685, 0.2091, 0.8852, 0.1874, 1.0, 0.1874, 0.8852, 0.1222, 1.0, 0.1222, 1.0, 0.0, 0.8852, 0.0, 0.8852, 1.0, 1.0, 1.0, 1.0, 0.8778, 0.8852, 0.8778, 0.0, 0.1874, 0.0, 0.3056, 0.1222, 0.3056, 0.1222, 0.1874, 1.0, 0.1874, 1.0, 0.3056, 0.8778, 0.3056, 0.8778, 0.1874, 0.1148, 0.1874, 0.1148, 0.3056, 0.0, 0.3056, 0.0, 0.1874, 0.1222, 0.1874, 0.1222, 0.3056, 0.0, 0.3056, 0.0, 0.1874, 0.8852, 0.1874, 0.8852, 0.3056, 1.0, 0.3056, 1.0, 0.1874, 0.8778, 0.1874, 0.8778, 0.3056, 1.0, 0.3056, 1.0, 0.1874, 0.0, 0.1874, 0.0, 0.3056, 0.1148, 0.3056, 0.1148, 0.1874, 1.0, 0.1874, 1.0, 0.3056, 0.8852, 0.3056, 0.8852, 0.1874, 0.0, 1.0, 0.1148, 1.0, 0.1148, 0.8778, 0.0, 0.8778, 0.0, 0.1222, 0.1148, 0.1222, 0.1148, 0.0, 0.0, 0.0, 0.9783, 0.2091, 0.9783, 0.3221, 1.0, 0.3056, 1.0, 0.1874, 0.1315, 0.02168, 0.02168, 0.02168, 0.0, 0.0, 0.1148, 0.0, 0.02168, 0.3221, 0.02168, 0.2091, 0.0, 0.1874, 0.0, 0.3056, 0.02168, 0.9783, 0.1315, 0.9783, 0.1148, 1.0, 0.0, 1.0, 0.9783, 0.2091, 0.8614, 0.2091, 0.8778, 0.1874, 1.0, 0.1874, 0.02168, 0.2091, 0.02168, 0.3221, 0.0, 0.3056, 0.0, 0.1874, 0.9783, 0.1386, 0.9783, 0.02168, 1.0, 0.0, 1.0, 0.1222, 0.8614, 0.2091, 0.9783, 0.2091, 1.0, 0.1874, 0.8778, 0.1874, 0.8685, 0.9783, 0.9783, 0.9783, 1.0, 1.0, 0.8852, 1.0, 0.02168, 0.8614, 0.02168, 0.9783, 0.0, 1.0, 0.0, 0.8778])
me_cube_003.update()
me_cube_004 = bpy.data.meshes.new('Cube.004')
me_cube_004.from_pydata([(0.02072, -0.7341, 0.4033), (0.02072, 0.7771, 0.4033), (0.02072, -0.9785, 0.1669), (0.02072, 1.021, 0.1669), (2.021, 1.021, 0.1669), (2.021, -0.9785, 0.1669), (1.791, 1.021, 0.4033), (-0.0246, -1.024, 0.2015), (-0.0246, -1.024, 0.4486), (-0.0246, 0.8113, 0.4486), (-0.0246, 1.067, 0.4486), (1.826, 1.067, 0.4486), (2.066, 1.067, 0.4486), (2.066, -0.7684, 0.4486), (2.066, -1.024, 0.4486), (0.2154, -1.024, 0.4486), (-0.0246, -0.7684, 0.4486), (2.066, 0.8113, 0.4486), (1.826, 0.8113, 0.4486), (1.826, -0.7684, 0.4486), (-0.0246, 1.067, 0.2015), (2.066, 1.067, 0.2015), (2.066, -1.024, 0.2015), (2.066, 0.8113, 0.2015), (2.066, -0.7684, 0.2015), (-0.0246, -0.7684, 0.2015), (-0.0246, 0.8113, 0.2015), (0.2154, -1.024, 0.2015), (1.826, 1.067, 0.2015), (0.2154, 1.067, 0.4486), (1.826, -1.024, 0.4486), (0.2154, 0.8113, 0.4486), (0.2154, -0.7684, 0.4486), (1.826, -1.024, 0.2015), (0.2154, 1.067, 0.2015), (2.021, 0.7771, 0.4033), (1.791, 0.7771, 0.4033), (2.021, -0.7341, 0.4033), (1.791, -0.7341, 0.4033), (2.021, 0.7771, 0.1669), (2.021, -0.7341, 0.1669), (0.02072, -0.7341, 0.1669), (0.02072, 0.7771, 0.1669), (0.2503, 0.7771, 0.4033), (0.2503, -0.7341, 0.4033), (1.791, -0.9785, 0.1669), (0.2503, -0.9785, 0.1669), (0.2503, 1.021, 0.1669), (1.791, 1.021, 0.1669), (0.2503, 1.021, 0.4033), (1.791, -0.9785, 0.4033), (0.2503, -0.9785, 0.4033)], [], [(39, 4, 21, 23), (50, 45, 33, 30), (35, 39, 23, 17), (37, 38, 19, 13), (51, 44, 32, 15), (41, 2, 7, 25), (36, 35, 17, 18), (38, 50, 30, 19), (3, 42, 26, 20), (43, 49, 29, 31), (26, 9, 10, 20), (28, 11, 12, 21), (24, 13, 14, 22), (27, 15, 8, 7), (32, 16, 8, 15), (29, 10, 9, 31), (21, 12, 17, 23), (7, 8, 16, 25), (12, 11, 18, 17), (13, 19, 30, 14), (22, 14, 30, 33), (20, 10, 29, 34), (45, 5, 22, 33), (46, 51, 15, 27), (40, 37, 13, 24), (49, 47, 34, 29), (2, 46, 27, 7), (48, 6, 11, 28), (0, 41, 25, 16), (1, 43, 31, 9), (47, 3, 20, 34), (42, 1, 9, 26), (44, 0, 16, 32), (4, 48, 28, 21), (6, 36, 18, 11), (5, 40, 24, 22)])
me_cube_004.polygons.foreach_set('use_smooth', [True] * 36)
_uv = me_cube_004.uv_layers.new(name='UVMap')
_uv.uv.foreach_set('vector', [1.5, 1.241, 1.5, 1.485, 1.545, 1.53, 1.545, 1.275, -0.5148, 0.632, -0.5148, 0.3956, -0.5601, 0.4302, -0.5601, 0.6773, 1.5, 0.632, 1.5, 0.3956, 1.545, 0.4302, 1.545, 0.6773, 1.5, 0.632, 1.27, 0.632, 1.305, 0.6773, 1.545, 0.6773, -0.5148, 0.632, -0.2704, 0.632, -0.3047, 0.6773, -0.5601, 0.6773, -0.5, -0.2704, -0.5, -0.5148, -0.5453, -0.5601, -0.5453, -0.3047, 1.27, 0.632, 1.5, 0.632, 1.545, 0.6773, 1.305, 0.6773, -0.2704, 0.632, -0.5148, 0.632, -0.5601, 0.6773, -0.3047, 0.6773, -0.5, 1.485, -0.5, 1.241, -0.5453, 1.275, -0.5453, 1.53, 1.241, 0.632, 1.485, 0.632, 1.53, 0.6773, 1.275, 0.6773, 1.275, 0.4302, 1.275, 0.6773, 1.53, 0.6773, 1.53, 0.4302, 1.305, 0.4302, 1.305, 0.6773, 1.545, 0.6773, 1.545, 0.4302, -0.3047, 0.4302, -0.3047, 0.6773, -0.5601, 0.6773, -0.5601, 0.4302, -0.3053, 0.4302, -0.3053, 0.6773, -0.5453, 0.6773, -0.5453, 0.4302, -0.3053, -0.3047, -0.5453, -0.3047, -0.5453, -0.5601, -0.3053, -0.5601, -0.3053, 1.53, -0.5453, 1.53, -0.5453, 1.275, -0.3053, 1.275, 1.53, 0.4302, 1.53, 0.6773, 1.275, 0.6773, 1.275, 0.4302, -0.5601, 0.4302, -0.5601, 0.6773, -0.3047, 0.6773, -0.3047, 0.4302, 1.545, 1.53, 1.305, 1.53, 1.305, 1.275, 1.545, 1.275, 1.545, -0.3047, 1.305, -0.3047, 1.305, -0.5601, 1.545, -0.5601, 1.545, 0.4302, 1.545, 0.6773, 1.305, 0.6773, 1.305, 0.4302, -0.5453, 0.4302, -0.5453, 0.6773, -0.3053, 0.6773, -0.3053, 0.4302, 1.27, -0.5148, 1.5, -0.5148, 1.545, -0.5601, 1.305, -0.5601, -0.5148, 0.3956, -0.5148, 0.632, -0.5601, 0.6773, -0.5601, 0.4302, 1.5, 0.3956, 1.5, 0.632, 1.545, 0.6773, 1.545, 0.4302, 1.485, 0.632, 1.485, 0.3956, 1.53, 0.4302, 1.53, 0.6773, -0.5, -0.5148, -0.2704, -0.5148, -0.3053, -0.5601, -0.5453, -0.5601, 1.485, 0.3956, 1.485, 0.632, 1.53, 0.6773, 1.53, 0.4302, -0.5, 0.632, -0.5, 0.3956, -0.5453, 0.4302, -0.5453, 0.6773, -0.5, 0.632, -0.2704, 0.632, -0.3053, 0.6773, -0.5453, 0.6773, -0.2704, 1.485, -0.5, 1.485, -0.5453, 1.53, -0.3053, 1.53, -0.5, 0.3956, -0.5, 0.632, -0.5453, 0.6773, -0.5453, 0.4302, -0.2704, 0.632, -0.5, 0.632, -0.5453, 0.6773, -0.3053, 0.6773, 1.5, 1.485, 1.27, 1.485, 1.305, 1.53, 1.545, 1.53, 1.485, 0.632, 1.241, 0.632, 1.275, 0.6773, 1.53, 0.6773, 1.5, -0.5148, 1.5, 0.3956, -0.3047, 0.4302, 1.545, -0.5601])
me_cube_004.update()

# ---- objects
ob_cube = bpy.data.objects.new('Cube', me_cube_001)
ob_cube_001 = bpy.data.objects.new('Cube.001', me_cube_002)
ob_cube_002 = bpy.data.objects.new('Cube.002', me_cube_003)
ob_cube_003 = bpy.data.objects.new('Cube.003', me_cube_004)

# ---- transforms, parenting, visibility, modifiers, constraints
ob_cube.location = (0.0, 0.0, 0.0)
_m = ob_cube.modifiers.new('Auto Smooth', 'NODES')
_m.node_group = ng_auto_smooth
_gi = [s.identifier for s in ng_auto_smooth.interface.items_tree if s.item_type == 'SOCKET' and s.in_out == 'INPUT']
_m[_gi[1]] = 0.5236  # Angle
ob_cube_001.location = (-1.021, -0.02147, 0.5967)
_m = ob_cube_001.modifiers.new('Auto Smooth', 'NODES')
_m.node_group = ng_auto_smooth
_gi = [s.identifier for s in ng_auto_smooth.interface.items_tree if s.item_type == 'SOCKET' and s.in_out == 'INPUT']
_m[_gi[1]] = 0.5236  # Angle
ob_cube_002.location = (0.0, 0.0, 0.0)
_m = ob_cube_002.modifiers.new('Auto Smooth', 'NODES')
_m.node_group = ng_auto_smooth
_gi = [s.identifier for s in ng_auto_smooth.interface.items_tree if s.item_type == 'SOCKET' and s.in_out == 'INPUT']
_m[_gi[1]] = 0.5236  # Angle
ob_cube_003.location = (-1.021, -0.02147, 0.5967)
_m = ob_cube_003.modifiers.new('Auto Smooth', 'NODES')
_m.node_group = ng_auto_smooth
_gi = [s.identifier for s in ng_auto_smooth.interface.items_tree if s.item_type == 'SOCKET' and s.in_out == 'INPUT']
_m[_gi[1]] = 0.5236  # Angle

# ---- collection membership
col_collection.objects.link(ob_cube)
col_collection.objects.link(ob_cube_001)
col_collection.objects.link(ob_cube_002)
col_collection.objects.link(ob_cube_003)

# ---- scene / render settings (as saved in the file)
scene.frame_start = 1; scene.frame_end = 250; scene.frame_set(1)
scene.render.engine = 'BLENDER_EEVEE_NEXT'
scene.cycles.sampling_pattern = 'TABULATED_SOBOL'
scene.cycles.use_light_tree = False
scene.view_settings.view_transform = 'Filmic'
bpy.context.view_layer.update()

# ---- added for rendering (the .blend has no active camera and no usable light): camera, sun
cam_auto = bpy.data.cameras.new('AutoCamera')
cam_auto.lens = 50.0
cam_auto.sensor_width = 36.0
cam_auto.clip_end = 1000.0
ob_auto_camera = bpy.data.objects.new('AutoCamera', cam_auto)
scene.collection.objects.link(ob_auto_camera)
ob_auto_camera.location = (3.35031, -4.02037, 2.68025)
ob_auto_camera.rotation_euler = (1.09748, -7.21219e-08, 0.694738)
scene.camera = ob_auto_camera
light_auto_sun = bpy.data.lights.new('AutoSun', 'SUN')
light_auto_sun.energy = 3.0
light_auto_sun.angle = 0.0523599
ob_auto_sun = bpy.data.objects.new('AutoSun', light_auto_sun)
scene.collection.objects.link(ob_auto_sun)
ob_auto_sun.rotation_euler = (0.872665, 0.174533, 0.523599)
bpy.context.view_layer.update()
